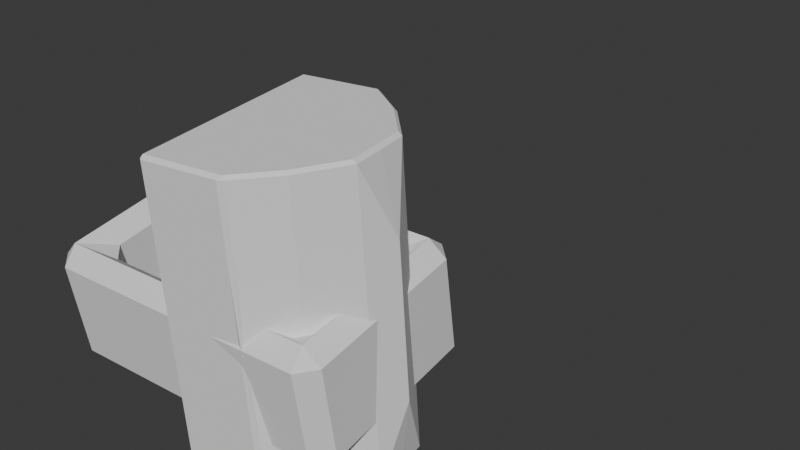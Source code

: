 # Source: obj_chest_bellaMartos_01.blend  (saved by Blender 4.5.90; exported with 4.5.12 LTS)
import bpy
from mathutils import Matrix  # noqa: F401  (used for matrix-valued properties, if any)

bpy.ops.wm.read_factory_settings(use_empty=True)
scene = bpy.context.scene
scene.name = 'Scene'

# ---- collections
col_collection = bpy.data.collections.new('Collection'); scene.collection.children.link(col_collection)

# ---- world
world_world = bpy.data.worlds.new('World'); scene.world = world_world
world_world.use_nodes = True; world_world.node_tree.nodes.clear()
_N = world_world.node_tree.nodes; _L = world_world.node_tree.links
n0 = _N.new('ShaderNodeOutputWorld'); n0.name = 'World Output'; n0.location = (200, 100)
n1 = _N.new('ShaderNodeBackground'); n1.name = 'Background'; n1.location = (-200, 100)
n1.inputs[0].default_value = (0.05088, 0.05088, 0.05088, 1.0)
_L.new(n1.outputs[0], n0.inputs[0])
n0.is_active_output = True
world_world.color = (0.05088, 0.05088, 0.05088)
world_world.sun_shadow_jitter_overblur = 0.0

# ---- meshes
me_cube_003 = bpy.data.meshes.new('Cube.003')
me_cube_003.from_pydata([(-1.18, -1.841, -1.285), (1.18, 1.841, -1.285), (-1.18, 0.0, -1.285), (0.0, -1.841, -1.285), (0.0, 0.0, -1.285), (-1.18, -1.841, 0.2727), (-1.18, 0.0, 0.2727), (0.0, -1.841, 0.2727), (-1.18, 0.0, -0.506), (0.0, -1.841, -0.506), (-1.18, -1.841, -0.506), (-0.346, 0.0, -1.285), (-0.346, -1.841, -1.285), (-0.346, -1.841, 0.2727), (-0.346, -1.841, -0.506), (-1.18, -0.9206, -1.285), (0.0, -0.9206, -1.285), (-1.18, -0.9206, 0.2727), (-1.18, -0.9206, -0.506), (-0.346, -0.9206, -1.285)], [], [(19, 16, 3, 12), (18, 17, 6, 8), (14, 13, 5, 10), (12, 14, 10, 0), (15, 18, 8, 2), (3, 9, 14, 12), (9, 7, 13, 14), (15, 19, 12, 0), (2, 11, 19, 15), (0, 10, 18, 15), (10, 5, 17, 18), (11, 4, 16, 19)])
_uv = me_cube_003.uv_layers.new(name='UVMap')
_uv.uv.foreach_set('vector', [0.2133, 0.6875, 0.25, 0.6875, 0.25, 0.75, 0.2133, 0.75, 0.4375, 0.0625, 0.5, 0.0625, 0.5, 0.125, 0.4375, 0.125, 0.4375, 0.9117, 0.5, 0.9117, 0.5, 1.0, 0.4375, 1.0, 0.375, 0.9117, 0.4375, 0.9117, 0.4375, 1.0, 0.375, 1.0, 0.375, 0.0625, 0.4375, 0.0625, 0.4375, 0.125, 0.375, 0.125, 0.375, 0.875, 0.4375, 0.875, 0.4375, 0.9117, 0.375, 0.9117, 0.4375, 0.875, 0.5, 0.875, 0.5, 0.9117, 0.4375, 0.9117, 0.125, 0.6875, 0.2133, 0.6875, 0.2133, 0.75, 0.125, 0.75, 0.125, 0.625, 0.2133, 0.625, 0.2133, 0.6875, 0.125, 0.6875, 0.375, 0.0, 0.4375, 0.0, 0.4375, 0.0625, 0.375, 0.0625, 0.4375, 0.0, 0.5, 0.0, 0.5, 0.0625, 0.4375, 0.0625, 0.2133, 0.625, 0.25, 0.625, 0.25, 0.6875, 0.2133, 0.6875])
me_cube_003.update()
me_cube_002 = bpy.data.meshes.new('Cube.002')
me_cube_002.from_pydata([], [], [])
_uv = me_cube_002.uv_layers.new(name='UVMap')
_uv.uv.foreach_set('vector', [])
me_cube_002.update()
me_cube_004 = bpy.data.meshes.new('Cube.004')
me_cube_004.from_pydata([(-1.214, -1.856, 1.016), (-1.214, 0.0, 1.016), (-6.67e-06, -1.856, 1.016), (-6.67e-06, 0.0, 1.169), (-1.214, -1.856, 0.004175), (-1.214, 0.0, 0.004175), (-6.67e-06, -1.856, 0.004175), (-0.356, -1.856, 1.016), (-0.356, 0.0, 1.174), (-0.356, -1.856, 0.004175), (-1.214, -0.9278, 1.016), (-6.67e-06, -0.9278, 1.169), (-1.214, -0.9278, 0.004175), (-0.356, -1.856, 1.877), (-0.8372, -1.856, 1.486), (-0.8372, -0.9278, 1.486), (-0.8372, 0.0, 1.486), (-0.356, 0.0, 1.877), (-6.67e-06, 0.0, 2.035), (-6.67e-06, -0.9278, 2.035), (-6.67e-06, -1.856, 1.877), (-0.356, -0.9278, 1.877)], [], [(9, 7, 0, 4), (8, 1, 16, 17), (12, 10, 1, 5), (2, 11, 19, 20), (6, 2, 7, 9), (7, 2, 20, 13), (4, 0, 10, 12), (11, 3, 18, 19), (21, 15, 14, 13), (19, 21, 13, 20), (18, 17, 21, 19), (17, 16, 15, 21), (0, 7, 13, 14), (10, 0, 14, 15), (3, 8, 17, 18), (1, 10, 15, 16)])
_uv = me_cube_004.uv_layers.new(name='UVMap')
_uv.uv.foreach_set('vector', [0.5, 0.9117, 0.625, 0.9117, 0.625, 1.0, 0.5, 1.0, 0.0, 0.0, 0.0, 0.0, 0.0, 0.0, 0.0, 0.0, 0.5, 0.0625, 0.625, 0.0625, 0.625, 0.125, 0.5, 0.125, 0.0, 0.0, 0.0, 0.0, 0.0, 0.0, 0.0, 0.0, 0.5, 0.875, 0.625, 0.875, 0.625, 0.9117, 0.5, 0.9117, 0.625, 0.9117, 0.625, 0.875, 0.625, 0.875, 0.625, 0.9117, 0.5, 0.0, 0.625, 0.0, 0.625, 0.0625, 0.5, 0.0625, 0.0, 0.0, 0.0, 0.0, 0.0, 0.0, 0.0, 0.0, 0.7867, 0.6875, 0.8363, 0.6875, 0.8363, 0.75, 0.7867, 0.75, 0.75, 0.6875, 0.7867, 0.6875, 0.7867, 0.75, 0.75, 0.75, 0.75, 0.625, 0.7867, 0.625, 0.7867, 0.6875, 0.75, 0.6875, 0.7867, 0.625, 0.8363, 0.625, 0.8363, 0.6875, 0.7867, 0.6875, 0.625, 1.0, 0.625, 0.9117, 0.625, 0.9117, 0.625, 0.9612, 0.625, 0.0625, 0.625, 0.0, 0.625, 0.0, 0.625, 0.0625, 0.0, 0.0, 0.0, 0.0, 0.0, 0.0, 0.0, 0.0, 0.625, 0.125, 0.625, 0.0625, 0.625, 0.0625, 0.625, 0.125])
me_cube_004.update()
arm_armature = bpy.data.armatures.new('Armature')  # bones are not reproduced

# ---- objects
ob_chest = bpy.data.objects.new('Chest', me_cube_003)
ob_lid_001 = bpy.data.objects.new('Lid.001', me_cube_002)
ob_lid_002 = bpy.data.objects.new('Lid.002', me_cube_004)
ob_armature = bpy.data.objects.new('Armature', arm_armature)

# ---- transforms, parenting, visibility, modifiers, constraints
ob_chest.parent = ob_armature
ob_chest.matrix_parent_inverse = Matrix(((0.03486, 0.9994, -2.249e-07, -0.04793), (-0.9878, 0.03445, -0.1519, -1.385), (-0.1518, 0.005296, 0.9884, 0.2088), (-0.0, -0.0, -0.0, 1.0)))
ob_chest.location = (0.0, 0.0, 0.0)
_m = ob_chest.modifiers.new('Mirror', 'MIRROR')
_m.use_axis = (True, True, False)
_m = ob_chest.modifiers.new('Solidify', 'SOLIDIFY')
_m.thickness = 0.4
_m.use_even_offset = True
_m = ob_chest.modifiers.new('Bevel', 'BEVEL')
_m.width = 0.5
_m.width_pct = 0.5
ob_lid_001.location = (0.0, 0.0, 0.0)
_m = ob_lid_001.modifiers.new('Mirror', 'MIRROR')
_m.use_axis = (True, True, False)
_m = ob_lid_001.modifiers.new('Solidify', 'SOLIDIFY')
_m.thickness = 0.6
_m = ob_lid_001.modifiers.new('Bevel', 'BEVEL')
_m.width = 0.8
_m.width_pct = 0.8
ob_lid_002.parent = ob_armature
ob_lid_002.matrix_parent_inverse = Matrix(((0.09294, 0.03553, 0.995, -0.1278), (-0.995, 0.03957, 0.09152, -1.385), (-0.03612, -0.9986, 0.03903, 0.04967), (0.0, -0.0, -0.0, 1.0)))
ob_lid_002.location = (0.0, 0.0, 0.0)
_m = ob_lid_002.modifiers.new('Mirror', 'MIRROR')
_m.use_axis = (True, True, False)
_m = ob_lid_002.modifiers.new('Solidify', 'SOLIDIFY')
_m.thickness = 0.6
_m = ob_lid_002.modifiers.new('Bevel', 'BEVEL')
_m.width = 0.6
_m.width_pct = 0.6
ob_armature.location = (1.375, 0.0, 0.0)
ob_armature.show_in_front = True

# ---- collection membership
col_collection.objects.link(ob_chest)
col_collection.objects.link(ob_lid_001)
col_collection.objects.link(ob_lid_002)
col_collection.objects.link(ob_armature)

# ---- scene / render settings (as saved in the file)
scene.frame_start = 1; scene.frame_end = 250; scene.frame_set(37)
scene.render.engine = 'BLENDER_EEVEE_NEXT'
scene.render.bake_bias = 0.0
scene.render.bake_samples = 0
scene.cycles.sampling_pattern = 'TABULATED_SOBOL'
scene.eevee.use_volume_custom_range = False
bpy.context.view_layer.update()

# ---- added for rendering (the .blend has no active camera and no usable light): camera, sun
cam_auto = bpy.data.cameras.new('AutoCamera')
cam_auto.lens = 50.0
cam_auto.sensor_width = 36.0
cam_auto.clip_end = 1000.0
ob_auto_camera = bpy.data.objects.new('AutoCamera', cam_auto)
scene.collection.objects.link(ob_auto_camera)
ob_auto_camera.location = (9.12539, -8.29457, 5.91865)
ob_auto_camera.rotation_euler = (1.09748, -7.21219e-08, 0.694738)
scene.camera = ob_auto_camera
light_auto_sun = bpy.data.lights.new('AutoSun', 'SUN')
light_auto_sun.energy = 3.0
light_auto_sun.angle = 0.0523599
ob_auto_sun = bpy.data.objects.new('AutoSun', light_auto_sun)
scene.collection.objects.link(ob_auto_sun)
ob_auto_sun.rotation_euler = (0.872665, 0.174533, 0.523599)
bpy.context.view_layer.update()

